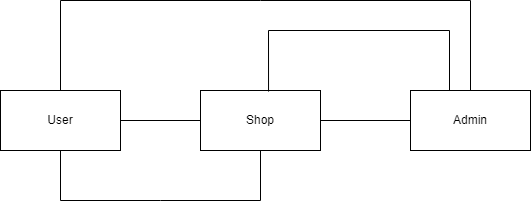

The diagram above was exported from draw.io. Its source (the exported page's mxGraphModel, read from the mxfile embedded in the PNG):
<mxGraphModel dx="942" dy="614" grid="1" gridSize="10" guides="1" tooltips="1" connect="1" arrows="1" fold="1" page="1" pageScale="1" pageWidth="850" pageHeight="1100" math="0" shadow="0">
  <root>
    <mxCell id="0" />
    <mxCell id="1" parent="0" />
    <mxCell id="SBeD-zE-S-cQJ9-bjp79-1" value="User" style="rounded=0;whiteSpace=wrap;html=1;" vertex="1" parent="1">
      <mxGeometry x="50" y="190" width="120" height="60" as="geometry" />
    </mxCell>
    <mxCell id="SBeD-zE-S-cQJ9-bjp79-2" value="Shop" style="rounded=0;whiteSpace=wrap;html=1;" vertex="1" parent="1">
      <mxGeometry x="250" y="190" width="120" height="60" as="geometry" />
    </mxCell>
    <mxCell id="SBeD-zE-S-cQJ9-bjp79-4" value="Admin" style="rounded=0;whiteSpace=wrap;html=1;" vertex="1" parent="1">
      <mxGeometry x="460" y="190" width="120" height="60" as="geometry" />
    </mxCell>
    <mxCell id="SBeD-zE-S-cQJ9-bjp79-13" value="" style="endArrow=none;html=1;rounded=0;exitX=1;exitY=0.5;exitDx=0;exitDy=0;entryX=0;entryY=0.5;entryDx=0;entryDy=0;" edge="1" parent="1" source="SBeD-zE-S-cQJ9-bjp79-1" target="SBeD-zE-S-cQJ9-bjp79-2">
      <mxGeometry width="50" height="50" relative="1" as="geometry">
        <mxPoint x="400" y="140" as="sourcePoint" />
        <mxPoint x="450" y="90" as="targetPoint" />
      </mxGeometry>
    </mxCell>
    <mxCell id="SBeD-zE-S-cQJ9-bjp79-14" value="" style="endArrow=none;html=1;rounded=0;exitX=1;exitY=0.5;exitDx=0;exitDy=0;entryX=0;entryY=0.5;entryDx=0;entryDy=0;" edge="1" parent="1" source="SBeD-zE-S-cQJ9-bjp79-2" target="SBeD-zE-S-cQJ9-bjp79-4">
      <mxGeometry width="50" height="50" relative="1" as="geometry">
        <mxPoint x="400" y="140" as="sourcePoint" />
        <mxPoint x="450" y="90" as="targetPoint" />
      </mxGeometry>
    </mxCell>
    <mxCell id="SBeD-zE-S-cQJ9-bjp79-16" value="" style="endArrow=none;html=1;rounded=0;entryX=0.5;entryY=0;entryDx=0;entryDy=0;" edge="1" parent="1" target="SBeD-zE-S-cQJ9-bjp79-4">
      <mxGeometry width="50" height="50" relative="1" as="geometry">
        <mxPoint x="110" y="190" as="sourcePoint" />
        <mxPoint x="450" y="90" as="targetPoint" />
        <Array as="points">
          <mxPoint x="110" y="100" />
          <mxPoint x="310" y="100" />
          <mxPoint x="520" y="100" />
        </Array>
      </mxGeometry>
    </mxCell>
    <mxCell id="SBeD-zE-S-cQJ9-bjp79-17" value="" style="endArrow=none;html=1;rounded=0;exitX=0.567;exitY=0.017;exitDx=0;exitDy=0;exitPerimeter=0;" edge="1" parent="1" source="SBeD-zE-S-cQJ9-bjp79-2">
      <mxGeometry width="50" height="50" relative="1" as="geometry">
        <mxPoint x="140" y="186" as="sourcePoint" />
        <mxPoint x="499" y="190" as="targetPoint" />
        <Array as="points">
          <mxPoint x="318" y="130" />
          <mxPoint x="499" y="130" />
        </Array>
      </mxGeometry>
    </mxCell>
    <mxCell id="SBeD-zE-S-cQJ9-bjp79-18" value="" style="endArrow=none;html=1;rounded=0;exitX=0.5;exitY=1;exitDx=0;exitDy=0;entryX=0.5;entryY=1;entryDx=0;entryDy=0;" edge="1" parent="1" source="SBeD-zE-S-cQJ9-bjp79-2" target="SBeD-zE-S-cQJ9-bjp79-1">
      <mxGeometry width="50" height="50" relative="1" as="geometry">
        <mxPoint x="400" y="240" as="sourcePoint" />
        <mxPoint x="450" y="190" as="targetPoint" />
        <Array as="points">
          <mxPoint x="310" y="300" />
          <mxPoint x="210" y="300" />
          <mxPoint x="110" y="300" />
        </Array>
      </mxGeometry>
    </mxCell>
  </root>
</mxGraphModel>